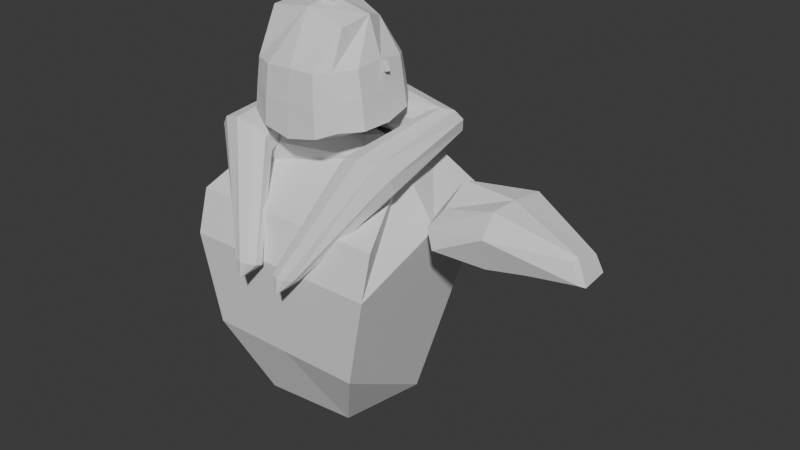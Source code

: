 # Source: king_generic.blend  (saved by Blender 4.5.90; exported with 4.5.12 LTS)
import bpy
from mathutils import Matrix  # noqa: F401  (used for matrix-valued properties, if any)

bpy.ops.wm.read_factory_settings(use_empty=True)
scene = bpy.context.scene
scene.name = 'Scene'

# ---- world
world_world = bpy.data.worlds.new('World'); scene.world = world_world
world_world.use_nodes = True; world_world.node_tree.nodes.clear()
_N = world_world.node_tree.nodes; _L = world_world.node_tree.links
n0 = _N.new('ShaderNodeOutputWorld'); n0.name = 'World Output'; n0.location = (200, 100)
n1 = _N.new('ShaderNodeBackground'); n1.name = 'Background'; n1.location = (-200, 100)
n1.inputs[0].default_value = (0.05088, 0.05088, 0.05088, 1.0)
_L.new(n1.outputs[0], n0.inputs[0])
n0.is_active_output = True
world_world.color = (0.05088, 0.05088, 0.05088)
world_world.sun_shadow_jitter_overblur = 0.0

# ---- meshes
me_cube_001 = bpy.data.meshes.new('Cube.001')
me_cube_001.from_pydata([(-0.9359, -0.9472, 1.0), (-1.772, -1.623, 4.033), (-1.248, 0.5666, 1.095), (-1.769, 1.312, 4.848), (0.6959, -0.8123, 0.9983), (1.775, -1.623, 4.033), (1.064, 0.5666, 1.107), (1.871, 1.34, 4.782), (-1.801, -1.385, 4.764), (-1.033, 0.9462, 5.625), (1.056, 0.9291, 5.601), (1.746, -1.385, 4.764), (0.646, 1.294, 1.537), (-1.048, 1.294, 1.604), (-1.531, -1.497, 2.375), (1.378, -1.497, 2.375), (-0.07671, -1.497, 2.375), (1.884, -0.05815, 4.684), (1.296, -0.07718, 5.613), (-0.02765, -1.385, 4.764), (0.05643, 1.112, 5.601), (0.06478, 1.523, 4.803), (-1.315, -0.07323, 5.613), (-1.863, -0.05815, 4.728), (0.001474, -1.623, 4.033), (-0.184, 1.294, 1.407), (-0.2754, -1.959, 4.119), (-0.4069, -1.996, 4.131), (-1.323, 0.8049, 6.27), (-1.284, -1.073, 6.031), (-1.157, 0.6544, 6.209), (-0.9882, -1.035, 5.958), (-1.039, 0.5765, 6.049), (-0.8056, -0.9367, 5.768), (-1.015, 0.6009, 5.851), (-0.8056, -0.8146, 5.532), (-1.093, 0.7184, 5.69), (-0.9882, -0.7158, 5.341), (-1.244, 0.8841, 5.629), (-1.284, -0.678, 5.268), (-1.41, 1.035, 5.69), (-1.579, -0.7158, 5.341), (-1.528, 1.113, 5.851), (-1.762, -0.8146, 5.532), (-1.553, 1.088, 6.049), (-1.762, -0.9367, 5.768), (-1.474, 0.9705, 6.209), (-1.579, -1.035, 5.958), (-0.1942, -1.859, 4.085), (-0.1942, -1.737, 4.044), (-0.2754, -1.637, 4.011), (-0.4069, -1.6, 3.999), (-0.5384, -1.637, 4.011), (-0.6197, -1.737, 4.044), (-0.6197, -1.859, 4.085), (-0.5384, -1.959, 4.119), (0.004747, 1.002, 6.407), (-0.0014, 0.7255, 6.321), (-0.006672, 0.559, 6.113), (-0.009053, 0.5663, 5.863), (-0.007636, 0.7445, 5.665), (-0.00296, 1.026, 5.596), (0.003188, 1.302, 5.681), (0.008459, 1.469, 5.889), (0.01084, 1.462, 6.139), (0.009423, 1.283, 6.337), (-0.4069, -2.015, 3.846), (0.2571, -1.959, 4.119), (0.3886, -1.996, 4.131), (1.305, 0.8049, 6.27), (1.265, -1.073, 6.031), (1.139, 0.6544, 6.209), (0.9699, -1.035, 5.958), (1.021, 0.5765, 6.049), (0.7872, -0.9367, 5.768), (0.9967, 0.6009, 5.851), (0.7872, -0.8146, 5.532), (1.075, 0.7184, 5.69), (0.9699, -0.7158, 5.341), (1.226, 0.8841, 5.629), (1.265, -0.678, 5.268), (1.392, 1.035, 5.69), (1.561, -0.7158, 5.341), (1.51, 1.113, 5.851), (1.744, -0.8146, 5.532), (1.534, 1.088, 6.049), (1.744, -0.9367, 5.768), (1.456, 0.9705, 6.209), (1.561, -1.035, 5.958), (0.1758, -1.859, 4.085), (0.1758, -1.737, 4.044), (0.2571, -1.637, 4.011), (0.3886, -1.6, 3.999), (0.5201, -1.637, 4.011), (0.6013, -1.737, 4.044), (0.6013, -1.859, 4.085), (0.5201, -1.959, 4.119), (-0.02307, 1.002, 6.407), (-0.01692, 0.7255, 6.321), (-0.01165, 0.559, 6.113), (-0.009268, 0.5663, 5.863), (-0.01069, 0.7445, 5.665), (-0.01536, 1.026, 5.596), (-0.02151, 1.302, 5.681), (-0.02678, 1.469, 5.889), (-0.02916, 1.462, 6.139), (-0.02775, 1.283, 6.337), (0.3886, -2.015, 3.846)], [], [(2, 23, 3, 13), (25, 21, 7, 12), (6, 12, 7, 17), (15, 16, 14, 0, 4), (2, 6, 4, 0), (21, 3, 9, 20), (10, 20, 9, 22, 8, 19, 11, 18), (17, 7, 10, 18), (23, 1, 8, 22), (5, 17, 18, 11), (2, 13, 25, 12, 6), (4, 6, 17, 5, 15), (15, 5, 24, 16), (16, 24, 1, 14), (24, 5, 11, 19), (7, 21, 20, 10), (3, 23, 22, 9), (1, 24, 19, 8), (13, 3, 21, 25), (0, 14, 1, 23, 2), (39, 37, 50, 51), (28, 29, 31, 30), (43, 41, 52, 53), (30, 31, 33, 32), (47, 45, 54, 55), (32, 33, 35, 34), (31, 29, 27, 26), (34, 35, 37, 36), (29, 47, 55, 27), (36, 37, 39, 38), (33, 31, 26, 48), (38, 39, 41, 40), (37, 35, 49, 50), (40, 41, 43, 42), (41, 39, 51, 52), (42, 43, 45, 44), (45, 43, 53, 54), (55, 54, 66), (44, 45, 47, 46), (35, 33, 48, 49), (46, 47, 29, 28), (40, 42, 63, 62), (56, 57, 58, 59, 60, 61, 62, 63, 64, 65), (36, 38, 61, 60), (46, 28, 56, 65), (32, 34, 59, 58), (42, 44, 64, 63), (38, 40, 62, 61), (34, 36, 60, 59), (28, 30, 57, 56), (30, 32, 58, 57), (44, 46, 65, 64), (26, 27, 66), (49, 48, 66), (51, 50, 66), (53, 52, 66), (48, 26, 66), (50, 49, 66), (52, 51, 66), (27, 55, 66), (54, 53, 66), (80, 78, 91, 92), (69, 70, 72, 71), (84, 82, 93, 94), (71, 72, 74, 73), (88, 86, 95, 96), (73, 74, 76, 75), (72, 70, 68, 67), (75, 76, 78, 77), (70, 88, 96, 68), (77, 78, 80, 79), (74, 72, 67, 89), (79, 80, 82, 81), (78, 76, 90, 91), (81, 82, 84, 83), (82, 80, 92, 93), (83, 84, 86, 85), (86, 84, 94, 95), (96, 95, 107), (85, 86, 88, 87), (76, 74, 89, 90), (87, 88, 70, 69), (81, 83, 104, 103), (97, 98, 99, 100, 101, 102, 103, 104, 105, 106), (77, 79, 102, 101), (87, 69, 97, 106), (73, 75, 100, 99), (83, 85, 105, 104), (79, 81, 103, 102), (75, 77, 101, 100), (69, 71, 98, 97), (71, 73, 99, 98), (85, 87, 106, 105), (67, 68, 107), (90, 89, 107), (92, 91, 107), (94, 93, 107), (89, 67, 107), (91, 90, 107), (93, 92, 107), (68, 96, 107), (95, 94, 107)])
_uv = me_cube_001.uv_layers.new(name='UVMap')
_uv.uv.foreach_set('vector', [0.375, 0.25, 0.625, 0.125, 0.625, 0.25, 0.5, 0.25, 0.5, 0.375, 0.625, 0.375, 0.625, 0.5, 0.5, 0.5, 0.375, 0.5, 0.5, 0.5, 0.625, 0.5, 0.625, 0.625, 0.5, 0.75, 0.5, 0.875, 0.5, 1.0, 0.375, 1.0, 0.375, 0.75, 0.125, 0.5, 0.375, 0.5, 0.375, 0.75, 0.125, 0.75, 0.625, 0.375, 0.625, 0.25, 0.625, 0.25, 0.625, 0.375, 0.625, 0.5, 0.75, 0.5, 0.875, 0.5, 0.875, 0.625, 0.875, 0.75, 0.75, 0.75, 0.625, 0.75, 0.625, 0.625, 0.625, 0.625, 0.625, 0.5, 0.625, 0.5, 0.625, 0.625, 0.625, 0.125, 0.625, 0.0, 0.625, 0.0, 0.625, 0.125, 0.625, 0.75, 0.625, 0.625, 0.625, 0.625, 0.625, 0.75, 0.375, 0.25, 0.5, 0.25, 0.5, 0.375, 0.5, 0.5, 0.375, 0.5, 0.375, 0.75, 0.375, 0.5, 0.625, 0.625, 0.625, 0.75, 0.5, 0.75, 0.5, 0.75, 0.625, 0.75, 0.625, 0.875, 0.5, 0.875, 0.5, 0.875, 0.625, 0.875, 0.625, 1.0, 0.5, 1.0, 0.625, 0.875, 0.625, 0.75, 0.625, 0.75, 0.625, 0.875, 0.625, 0.5, 0.625, 0.375, 0.625, 0.375, 0.625, 0.5, 0.625, 0.25, 0.625, 0.125, 0.625, 0.125, 0.625, 0.25, 0.625, 1.0, 0.625, 0.875, 0.625, 0.875, 0.625, 1.0, 0.5, 0.25, 0.625, 0.25, 0.625, 0.375, 0.5, 0.375, 0.375, 0.0, 0.5, 0.0, 0.625, 0.0, 0.625, 0.125, 0.375, 0.25, 0.5, 1.0, 0.6, 1.0, 0.6, 1.0, 0.5, 1.0, 1.0, 0.5, 1.0, 1.0, 0.9, 1.0, 0.9, 0.5, 0.3, 1.0, 0.4, 1.0, 0.4, 1.0, 0.3, 1.0, 0.9, 0.5, 0.9, 1.0, 0.8, 1.0, 0.8, 0.5, 0.1, 1.0, 0.2, 1.0, 0.2, 1.0, 0.1, 1.0, 0.8, 0.5, 0.8, 1.0, 0.7, 1.0, 0.7, 0.5, 0.9, 1.0, 1.0, 1.0, 1.0, 1.0, 0.9, 1.0, 0.7, 0.5, 0.7, 1.0, 0.6, 1.0, 0.6, 0.5, -7.451e-08, 1.0, 0.1, 1.0, 0.1, 1.0, -7.451e-08, 1.0, 0.6, 0.5, 0.6, 1.0, 0.5, 1.0, 0.5, 0.5, 0.8, 1.0, 0.9, 1.0, 0.9, 1.0, 0.8, 1.0, 0.5, 0.5, 0.5, 1.0, 0.4, 1.0, 0.4, 0.5, 0.6, 1.0, 0.7, 1.0, 0.7, 1.0, 0.6, 1.0, 0.4, 0.5, 0.4, 1.0, 0.3, 1.0, 0.3, 0.5, 0.4, 1.0, 0.5, 1.0, 0.5, 1.0, 0.4, 1.0, 0.3, 0.5, 0.3, 1.0, 0.2, 1.0, 0.2, 0.5, 0.2, 1.0, 0.3, 1.0, 0.3, 1.0, 0.2, 1.0, 0.1, 1.0, 0.2, 1.0, 0.1, 1.0, 0.2, 0.5, 0.2, 1.0, 0.1, 1.0, 0.1, 0.5, 0.7, 1.0, 0.8, 1.0, 0.8, 1.0, 0.7, 1.0, 0.1, 0.5, 0.1, 1.0, -7.451e-08, 1.0, -7.451e-08, 0.5, 0.4, 0.5, 0.3, 0.5, 0.3, 0.5, 0.4, 0.5, 0.75, 0.49, 0.8911, 0.4442, 0.9783, 0.3242, 0.9783, 0.1758, 0.8911, 0.05584, 0.75, 0.01, 0.6089, 0.05584, 0.5217, 0.1758, 0.5217, 0.3242, 0.6089, 0.4442, 0.6, 0.5, 0.5, 0.5, 0.5, 0.5, 0.6, 0.5, 0.1, 0.5, -7.451e-08, 0.5, -7.451e-08, 0.5, 0.1, 0.5, 0.8, 0.5, 0.7, 0.5, 0.7, 0.5, 0.8, 0.5, 0.3, 0.5, 0.2, 0.5, 0.2, 0.5, 0.3, 0.5, 0.5, 0.5, 0.4, 0.5, 0.4, 0.5, 0.5, 0.5, 0.7, 0.5, 0.6, 0.5, 0.6, 0.5, 0.7, 0.5, 1.0, 0.5, 0.9, 0.5, 0.9, 0.5, 1.0, 0.5, 0.9, 0.5, 0.8, 0.5, 0.8, 0.5, 0.9, 0.5, 0.2, 0.5, 0.1, 0.5, 0.1, 0.5, 0.2, 0.5, 0.9, 1.0, 1.0, 1.0, 0.9, 1.0, 0.7, 1.0, 0.8, 1.0, 0.7, 1.0, 0.5, 1.0, 0.6, 1.0, 0.5, 1.0, 0.3, 1.0, 0.4, 1.0, 0.3, 1.0, 0.8, 1.0, 0.9, 1.0, 0.8, 1.0, 0.6, 1.0, 0.7, 1.0, 0.6, 1.0, 0.4, 1.0, 0.5, 1.0, 0.4, 1.0, -7.451e-08, 1.0, 0.1, 1.0, -7.451e-08, 1.0, 0.2, 1.0, 0.3, 1.0, 0.2, 1.0, 0.5, 1.0, 0.6, 1.0, 0.6, 1.0, 0.5, 1.0, 1.0, 0.5, 1.0, 1.0, 0.9, 1.0, 0.9, 0.5, 0.3, 1.0, 0.4, 1.0, 0.4, 1.0, 0.3, 1.0, 0.9, 0.5, 0.9, 1.0, 0.8, 1.0, 0.8, 0.5, 0.1, 1.0, 0.2, 1.0, 0.2, 1.0, 0.1, 1.0, 0.8, 0.5, 0.8, 1.0, 0.7, 1.0, 0.7, 0.5, 0.9, 1.0, 1.0, 1.0, 1.0, 1.0, 0.9, 1.0, 0.7, 0.5, 0.7, 1.0, 0.6, 1.0, 0.6, 0.5, -7.451e-08, 1.0, 0.1, 1.0, 0.1, 1.0, -7.451e-08, 1.0, 0.6, 0.5, 0.6, 1.0, 0.5, 1.0, 0.5, 0.5, 0.8, 1.0, 0.9, 1.0, 0.9, 1.0, 0.8, 1.0, 0.5, 0.5, 0.5, 1.0, 0.4, 1.0, 0.4, 0.5, 0.6, 1.0, 0.7, 1.0, 0.7, 1.0, 0.6, 1.0, 0.4, 0.5, 0.4, 1.0, 0.3, 1.0, 0.3, 0.5, 0.4, 1.0, 0.5, 1.0, 0.5, 1.0, 0.4, 1.0, 0.3, 0.5, 0.3, 1.0, 0.2, 1.0, 0.2, 0.5, 0.2, 1.0, 0.3, 1.0, 0.3, 1.0, 0.2, 1.0, 0.1, 1.0, 0.2, 1.0, 0.1, 1.0, 0.2, 0.5, 0.2, 1.0, 0.1, 1.0, 0.1, 0.5, 0.7, 1.0, 0.8, 1.0, 0.8, 1.0, 0.7, 1.0, 0.1, 0.5, 0.1, 1.0, -7.451e-08, 1.0, -7.451e-08, 0.5, 0.4, 0.5, 0.3, 0.5, 0.3, 0.5, 0.4, 0.5, 0.75, 0.49, 0.8911, 0.4442, 0.9783, 0.3242, 0.9783, 0.1758, 0.8911, 0.05584, 0.75, 0.01, 0.6089, 0.05584, 0.5217, 0.1758, 0.5217, 0.3242, 0.6089, 0.4442, 0.6, 0.5, 0.5, 0.5, 0.5, 0.5, 0.6, 0.5, 0.1, 0.5, -7.451e-08, 0.5, -7.451e-08, 0.5, 0.1, 0.5, 0.8, 0.5, 0.7, 0.5, 0.7, 0.5, 0.8, 0.5, 0.3, 0.5, 0.2, 0.5, 0.2, 0.5, 0.3, 0.5, 0.5, 0.5, 0.4, 0.5, 0.4, 0.5, 0.5, 0.5, 0.7, 0.5, 0.6, 0.5, 0.6, 0.5, 0.7, 0.5, 1.0, 0.5, 0.9, 0.5, 0.9, 0.5, 1.0, 0.5, 0.9, 0.5, 0.8, 0.5, 0.8, 0.5, 0.9, 0.5, 0.2, 0.5, 0.1, 0.5, 0.1, 0.5, 0.2, 0.5, 0.9, 1.0, 1.0, 1.0, 0.9, 1.0, 0.7, 1.0, 0.8, 1.0, 0.7, 1.0, 0.5, 1.0, 0.6, 1.0, 0.5, 1.0, 0.3, 1.0, 0.4, 1.0, 0.3, 1.0, 0.8, 1.0, 0.9, 1.0, 0.8, 1.0, 0.6, 1.0, 0.7, 1.0, 0.6, 1.0, 0.4, 1.0, 0.5, 1.0, 0.4, 1.0, -7.451e-08, 1.0, 0.1, 1.0, -7.451e-08, 1.0, 0.2, 1.0, 0.3, 1.0, 0.2, 1.0])
me_cube_001.use_paint_bone_selection = False
me_cube_001.use_paint_mask_vertex = True
me_cube_001.update()
me_cube_011 = bpy.data.meshes.new('Cube.011')
me_cube_011.from_pydata([(2.136, -0.3888, -0.223), (0.4763, -0.6994, -0.3017), (2.123, 0.2204, -0.3543), (0.4029, 0.6644, -0.38), (2.839, -0.2627, 0.2097), (0.5315, -0.5591, 0.3499), (2.919, 0.2529, 0.1723), (0.5141, 0.403, 0.3453), (2.114, -0.1156, -0.3416), (1.404, -0.4768, -0.3579), (0.07719, 0.01638, -0.2838), (1.42, 0.6324, -0.3771), (3.035, 0.3642, -0.1235), (0.2198, 0.6725, -0.05817), (1.483, 0.5874, 0.5745), (2.879, -0.1706, 0.2532), (0.4176, 0.02605, 0.5977), (1.467, -0.5365, 0.6056), (3.017, -0.2674, -0.1068), (0.239, -0.5851, -0.04331), (-0.02311, 0.02377, -0.0167), (3.103, -0.1822, -0.142), (1.455, -0.7178, 0.2156), (1.497, -0.05367, 0.6451), (1.485, 0.7825, 0.1869), (1.409, -0.1087, -0.381)], [], [(25, 10, 3, 11), (24, 13, 7, 14), (23, 16, 5, 17), (22, 19, 1, 9), (21, 15, 4, 18), (20, 10, 1, 19), (16, 20, 19, 5), (7, 13, 20, 16), (13, 3, 10, 20), (8, 21, 18, 0), (2, 12, 21, 8), (12, 6, 15, 21), (18, 22, 9, 0), (4, 17, 22, 18), (17, 5, 19, 22), (15, 23, 17, 4), (6, 14, 23, 15), (14, 7, 16, 23), (12, 24, 14, 6), (2, 11, 24, 12), (11, 3, 13, 24), (8, 25, 11, 2), (0, 9, 25, 8), (9, 1, 10, 25)])
_uv = me_cube_011.uv_layers.new(name='UVMap')
_uv.uv.foreach_set('vector', [0.5, 0.125, 0.625, 0.125, 0.625, 0.25, 0.5, 0.25, 0.5, 0.375, 0.625, 0.375, 0.625, 0.5, 0.5, 0.5, 0.5, 0.625, 0.625, 0.625, 0.625, 0.75, 0.5, 0.75, 0.5, 0.875, 0.625, 0.875, 0.625, 1.0, 0.5, 1.0, 0.25, 0.625, 0.375, 0.625, 0.375, 0.75, 0.25, 0.75, 0.75, 0.625, 0.875, 0.625, 0.875, 0.75, 0.75, 0.75, 0.625, 0.625, 0.75, 0.625, 0.75, 0.75, 0.625, 0.75, 0.625, 0.5, 0.75, 0.5, 0.75, 0.625, 0.625, 0.625, 0.75, 0.5, 0.875, 0.5, 0.875, 0.625, 0.75, 0.625, 0.125, 0.625, 0.25, 0.625, 0.25, 0.75, 0.125, 0.75, 0.125, 0.5, 0.25, 0.5, 0.25, 0.625, 0.125, 0.625, 0.25, 0.5, 0.375, 0.5, 0.375, 0.625, 0.25, 0.625, 0.375, 0.875, 0.5, 0.875, 0.5, 1.0, 0.375, 1.0, 0.375, 0.75, 0.5, 0.75, 0.5, 0.875, 0.375, 0.875, 0.5, 0.75, 0.625, 0.75, 0.625, 0.875, 0.5, 0.875, 0.375, 0.625, 0.5, 0.625, 0.5, 0.75, 0.375, 0.75, 0.375, 0.5, 0.5, 0.5, 0.5, 0.625, 0.375, 0.625, 0.5, 0.5, 0.625, 0.5, 0.625, 0.625, 0.5, 0.625, 0.375, 0.375, 0.5, 0.375, 0.5, 0.5, 0.375, 0.5, 0.375, 0.25, 0.5, 0.25, 0.5, 0.375, 0.375, 0.375, 0.5, 0.25, 0.625, 0.25, 0.625, 0.375, 0.5, 0.375, 0.375, 0.125, 0.5, 0.125, 0.5, 0.25, 0.375, 0.25, 0.375, 0.0, 0.5, 0.0, 0.5, 0.125, 0.375, 0.125, 0.5, 0.0, 0.625, 0.0, 0.625, 0.125, 0.5, 0.125])
me_cube_011.use_paint_bone_selection = False
me_cube_011.use_paint_mask_vertex = True
me_cube_011.update()
me_cube_003 = bpy.data.meshes.new('Cube.003')
me_cube_003.from_pydata([(0.1303, -0.1152, -0.1362), (0.05536, -0.1327, 0.1841), (-0.09968, -0.009798, -0.1898), (-0.1746, -0.02724, 0.1304), (0.1746, 0.02724, -0.1304), (0.09968, 0.009798, 0.1898), (-0.05536, 0.1327, -0.1841), (-0.1303, 0.1152, 0.1362)], [], [(0, 1, 3, 2), (2, 3, 7, 6), (6, 7, 5, 4), (4, 5, 1, 0), (2, 6, 4, 0), (7, 3, 1, 5)])
_uv = me_cube_003.uv_layers.new(name='UVMap')
_uv.uv.foreach_set('vector', [0.375, 0.0, 0.625, 0.0, 0.625, 0.25, 0.375, 0.25, 0.375, 0.25, 0.625, 0.25, 0.625, 0.5, 0.375, 0.5, 0.375, 0.5, 0.625, 0.5, 0.625, 0.75, 0.375, 0.75, 0.375, 0.75, 0.625, 0.75, 0.625, 1.0, 0.375, 1.0, 0.125, 0.5, 0.375, 0.5, 0.375, 0.75, 0.125, 0.75, 0.625, 0.5, 0.875, 0.5, 0.875, 0.75, 0.625, 0.75])
me_cube_003.use_paint_bone_selection = False
me_cube_003.use_paint_mask_vertex = True
me_cube_003.update()
me_cube_002 = bpy.data.meshes.new('Cube.002')
me_cube_002.from_pydata([(-1.059, -3.271, -1.038), (-0.848, -2.97, 0.6008), (-0.9399, -1.693, -0.8155), (-0.729, -2.037, 0.5513), (0.6101, -3.235, -1.04), (0.4623, -2.914, 0.4651), (0.6821, -1.675, -0.8112), (0.3728, -1.978, 0.4332), (-1.2, -2.362, -1.079), (-0.9905, -3.211, -0.192), (-0.848, -2.389, 0.6405), (-0.8609, -1.716, -0.2146), (-0.177, -1.399, -1.03), (-0.1685, -1.779, 0.5463), (0.5519, -1.669, -0.1883), (0.8723, -2.366, -1.049), (0.518, -2.378, 0.5635), (0.4913, -3.182, -0.1404), (-0.1783, -3.482, -1.244), (-0.1682, -2.969, 0.685), (-0.1631, -2.392, 0.7307), (-0.1751, -2.33, -1.487), (-0.1488, -3.403, -0.1496), (0.7532, -2.404, -0.05121), (-0.1739, -1.442, -0.1976), (-1.087, -2.389, -0.1016), (-1.177, -2.901, -1.065), (-0.904, -1.703, -0.5027), (-0.6887, -1.427, -0.9249), (0.6199, -1.67, -0.4928), (0.8645, -1.927, -0.9288), (0.5578, -3.22, -0.5759), (0.3508, -3.444, -1.137), (-1.17, -1.9, -0.9431), (-1.027, -3.244, -0.6028), (0.359, -1.446, -0.9179), (0.8597, -2.895, -1.043), (-0.6676, -3.465, -1.148), (-0.1773, -2.912, -1.429), (-0.1761, -1.856, -1.304), (-0.7152, -2.337, -1.354), (0.3791, -2.345, -1.288), (-0.626, -3.383, -0.1845), (0.2943, -3.383, -0.1509), (-0.175, -3.455, -0.6756), (0.7319, -2.879, -0.1141), (0.7387, -1.933, -0.1291), (0.8168, -2.385, -0.5368), (0.2861, -1.458, -0.1956), (-0.6386, -1.451, -0.2092), (-0.175, -1.401, -0.5808), (-1.09, -1.929, -0.1605), (-1.084, -2.884, -0.1474), (-1.157, -2.38, -0.5559), (-1.139, -2.893, -0.5794), (-1.14, -1.915, -0.5297), (-0.6652, -1.429, -0.5418), (0.3226, -1.442, -0.5366), (0.8056, -1.931, -0.5202), (0.8113, -2.899, -0.5549), (0.3217, -3.425, -0.6273), (-0.6442, -3.438, -0.6395), (0.3707, -1.888, -1.127), (-0.7046, -1.864, -1.17), (-0.6986, -2.908, -1.303), (0.3678, -2.9, -1.248)], [], [(25, 10, 3, 11, 51), (24, 13, 7, 14, 48), (23, 16, 5, 17, 45), (22, 19, 1, 9, 42), (65, 36, 4, 32), (20, 10, 1, 19), (16, 20, 19, 5), (7, 13, 20, 16), (13, 3, 10, 20), (64, 38, 18, 37), (63, 39, 21, 40), (62, 30, 15, 41), (61, 42, 9, 34), (60, 43, 22, 44), (17, 5, 19, 22, 43), (59, 45, 17, 31), (58, 46, 23, 47), (14, 7, 16, 23, 46), (57, 48, 14, 29), (56, 49, 24, 50), (11, 3, 13, 24, 49), (55, 51, 11, 27), (54, 52, 25, 53), (9, 1, 10, 25, 52), (26, 54, 53, 8), (0, 34, 54, 26), (34, 9, 52, 54), (33, 55, 27, 2), (8, 53, 55, 33), (53, 25, 51, 55), (28, 56, 50, 12), (2, 27, 56, 28), (27, 11, 49, 56), (35, 57, 29, 6), (12, 50, 57, 35), (50, 24, 48, 57), (30, 58, 47, 15), (6, 29, 58, 30), (29, 14, 46, 58), (36, 59, 31, 4), (15, 47, 59, 36), (47, 23, 45, 59), (32, 60, 44, 18), (4, 31, 60, 32), (31, 17, 43, 60), (37, 61, 34, 0), (18, 44, 61, 37), (44, 22, 42, 61), (39, 62, 41, 21), (12, 35, 62, 39), (35, 6, 30, 62), (33, 63, 40, 8), (2, 28, 63, 33), (28, 12, 39, 63), (26, 64, 37, 0), (8, 40, 64, 26), (40, 21, 38, 64), (38, 65, 32, 18), (21, 41, 65, 38), (41, 15, 36, 65)])
_uv = me_cube_002.uv_layers.new(name='UVMap')
_uv.uv.foreach_set('vector', [0.5, 0.125, 0.625, 0.125, 0.625, 0.25, 0.5, 0.25, 0.5, 0.1875, 0.5, 0.375, 0.625, 0.375, 0.625, 0.5, 0.5, 0.5, 0.5, 0.4375, 0.5, 0.625, 0.625, 0.625, 0.625, 0.75, 0.5, 0.75, 0.5, 0.6875, 0.5, 0.875, 0.625, 0.875, 0.625, 1.0, 0.5, 1.0, 0.5, 0.9375, 0.3125, 0.6875, 0.375, 0.6875, 0.375, 0.75, 0.3125, 0.75, 0.75, 0.625, 0.875, 0.625, 0.875, 0.75, 0.75, 0.75, 0.625, 0.625, 0.75, 0.625, 0.75, 0.75, 0.625, 0.75, 0.625, 0.5, 0.75, 0.5, 0.75, 0.625, 0.625, 0.625, 0.75, 0.5, 0.875, 0.5, 0.875, 0.625, 0.75, 0.625, 0.1875, 0.6875, 0.25, 0.6875, 0.25, 0.75, 0.1875, 0.75, 0.1875, 0.5625, 0.25, 0.5625, 0.25, 0.625, 0.1875, 0.625, 0.3125, 0.5625, 0.375, 0.5625, 0.375, 0.625, 0.3125, 0.625, 0.4375, 0.9375, 0.5, 0.9375, 0.5, 1.0, 0.4375, 1.0, 0.4375, 0.8125, 0.5, 0.8125, 0.5, 0.875, 0.4375, 0.875, 0.5, 0.75, 0.625, 0.75, 0.625, 0.875, 0.5, 0.875, 0.5, 0.8125, 0.4375, 0.6875, 0.5, 0.6875, 0.5, 0.75, 0.4375, 0.75, 0.4375, 0.5625, 0.5, 0.5625, 0.5, 0.625, 0.4375, 0.625, 0.5, 0.5, 0.625, 0.5, 0.625, 0.625, 0.5, 0.625, 0.5, 0.5625, 0.4375, 0.4375, 0.5, 0.4375, 0.5, 0.5, 0.4375, 0.5, 0.4375, 0.3125, 0.5, 0.3125, 0.5, 0.375, 0.4375, 0.375, 0.5, 0.25, 0.625, 0.25, 0.625, 0.375, 0.5, 0.375, 0.5, 0.3125, 0.4375, 0.1875, 0.5, 0.1875, 0.5, 0.25, 0.4375, 0.25, 0.4375, 0.0625, 0.5, 0.0625, 0.5, 0.125, 0.4375, 0.125, 0.5, 0.0, 0.625, 0.0, 0.625, 0.125, 0.5, 0.125, 0.5, 0.0625, 0.375, 0.0625, 0.4375, 0.0625, 0.4375, 0.125, 0.375, 0.125, 0.375, 0.0, 0.4375, 0.0, 0.4375, 0.0625, 0.375, 0.0625, 0.4375, 0.0, 0.5, 0.0, 0.5, 0.0625, 0.4375, 0.0625, 0.375, 0.1875, 0.4375, 0.1875, 0.4375, 0.25, 0.375, 0.25, 0.375, 0.125, 0.4375, 0.125, 0.4375, 0.1875, 0.375, 0.1875, 0.4375, 0.125, 0.5, 0.125, 0.5, 0.1875, 0.4375, 0.1875, 0.375, 0.3125, 0.4375, 0.3125, 0.4375, 0.375, 0.375, 0.375, 0.375, 0.25, 0.4375, 0.25, 0.4375, 0.3125, 0.375, 0.3125, 0.4375, 0.25, 0.5, 0.25, 0.5, 0.3125, 0.4375, 0.3125, 0.375, 0.4375, 0.4375, 0.4375, 0.4375, 0.5, 0.375, 0.5, 0.375, 0.375, 0.4375, 0.375, 0.4375, 0.4375, 0.375, 0.4375, 0.4375, 0.375, 0.5, 0.375, 0.5, 0.4375, 0.4375, 0.4375, 0.375, 0.5625, 0.4375, 0.5625, 0.4375, 0.625, 0.375, 0.625, 0.375, 0.5, 0.4375, 0.5, 0.4375, 0.5625, 0.375, 0.5625, 0.4375, 0.5, 0.5, 0.5, 0.5, 0.5625, 0.4375, 0.5625, 0.375, 0.6875, 0.4375, 0.6875, 0.4375, 0.75, 0.375, 0.75, 0.375, 0.625, 0.4375, 0.625, 0.4375, 0.6875, 0.375, 0.6875, 0.4375, 0.625, 0.5, 0.625, 0.5, 0.6875, 0.4375, 0.6875, 0.375, 0.8125, 0.4375, 0.8125, 0.4375, 0.875, 0.375, 0.875, 0.375, 0.75, 0.4375, 0.75, 0.4375, 0.8125, 0.375, 0.8125, 0.4375, 0.75, 0.5, 0.75, 0.5, 0.8125, 0.4375, 0.8125, 0.375, 0.9375, 0.4375, 0.9375, 0.4375, 1.0, 0.375, 1.0, 0.375, 0.875, 0.4375, 0.875, 0.4375, 0.9375, 0.375, 0.9375, 0.4375, 0.875, 0.5, 0.875, 0.5, 0.9375, 0.4375, 0.9375, 0.25, 0.5625, 0.3125, 0.5625, 0.3125, 0.625, 0.25, 0.625, 0.25, 0.5, 0.3125, 0.5, 0.3125, 0.5625, 0.25, 0.5625, 0.3125, 0.5, 0.375, 0.5, 0.375, 0.5625, 0.3125, 0.5625, 0.125, 0.5625, 0.1875, 0.5625, 0.1875, 0.625, 0.125, 0.625, 0.125, 0.5, 0.1875, 0.5, 0.1875, 0.5625, 0.125, 0.5625, 0.1875, 0.5, 0.25, 0.5, 0.25, 0.5625, 0.1875, 0.5625, 0.125, 0.6875, 0.1875, 0.6875, 0.1875, 0.75, 0.125, 0.75, 0.125, 0.625, 0.1875, 0.625, 0.1875, 0.6875, 0.125, 0.6875, 0.1875, 0.625, 0.25, 0.625, 0.25, 0.6875, 0.1875, 0.6875, 0.25, 0.6875, 0.3125, 0.6875, 0.3125, 0.75, 0.25, 0.75, 0.25, 0.625, 0.3125, 0.625, 0.3125, 0.6875, 0.25, 0.6875, 0.3125, 0.625, 0.375, 0.625, 0.375, 0.6875, 0.3125, 0.6875])
me_cube_002.use_paint_bone_selection = False
me_cube_002.use_paint_mask_vertex = True
me_cube_002.update()
me_cylinder_001 = bpy.data.meshes.new('Cylinder.001')
me_cylinder_001.from_pydata([(-0.03332, 0.1151, -0.2075), (0.03008, 0.1348, 0.079), (0.03507, 0.08774, -0.2163), (0.09847, 0.1074, 0.0702), (0.07734, 0.01866, -0.2159), (0.1407, 0.03833, 0.07058), (0.07734, -0.06574, -0.2065), (0.1407, -0.04606, 0.07998), (0.03507, -0.1332, -0.1916), (0.09847, -0.1135, 0.09483), (-0.03332, -0.158, -0.177), (0.03008, -0.1383, 0.1094), (-0.1017, -0.1306, -0.1682), (-0.0383, -0.1109, 0.1182), (-0.144, -0.06152, -0.1686), (-0.08057, -0.04184, 0.1179), (-0.144, 0.02288, -0.178), (-0.08057, 0.04256, 0.1085), (-0.1017, 0.09035, -0.1929), (-0.0383, 0.11, 0.09361), (0.0858, 0.135, 0.1988), (0.1623, 0.00998, 0.1995), (0.0858, -0.1121, 0.2263), (-0.03791, -0.06254, 0.2423), (-0.03791, 0.09014, 0.2252)], [], [(0, 1, 3, 2), (2, 3, 5, 4), (4, 5, 7, 6), (6, 7, 9, 8), (8, 9, 11, 10), (10, 11, 13, 12), (12, 13, 15, 14), (14, 15, 17, 16), (3, 1, 19, 17, 15, 13, 11, 9, 7, 5), (16, 17, 19, 18), (18, 19, 1, 0), (0, 2, 4, 6, 8, 10, 12, 14, 16, 18), (13, 15, 23), (9, 11, 22), (1, 3, 20), (5, 7, 21), (19, 17, 24)])
_uv = me_cylinder_001.uv_layers.new(name='UVMap')
_uv.uv.foreach_set('vector', [1.0, 0.5, 1.0, 1.0, 0.9, 1.0, 0.9, 0.5, 0.9, 0.5, 0.9, 1.0, 0.8, 1.0, 0.8, 0.5, 0.8, 0.5, 0.8, 1.0, 0.7, 1.0, 0.7, 0.5, 0.7, 0.5, 0.7, 1.0, 0.6, 1.0, 0.6, 0.5, 0.6, 0.5, 0.6, 1.0, 0.5, 1.0, 0.5, 0.5, 0.5, 0.5, 0.5, 1.0, 0.4, 1.0, 0.4, 0.5, 0.4, 0.5, 0.4, 1.0, 0.3, 1.0, 0.3, 0.5, 0.3, 0.5, 0.3, 1.0, 0.2, 1.0, 0.2, 0.5, 0.3911, 0.4442, 0.25, 0.49, 0.1089, 0.4442, 0.02175, 0.3242, 0.02175, 0.1758, 0.1089, 0.05584, 0.25, 0.01, 0.3911, 0.05584, 0.4783, 0.1758, 0.4783, 0.3242, 0.2, 0.5, 0.2, 1.0, 0.1, 1.0, 0.1, 0.5, 0.1, 0.5, 0.1, 1.0, -7.451e-08, 1.0, -7.451e-08, 0.5, 0.75, 0.49, 0.8911, 0.4442, 0.9783, 0.3242, 0.9783, 0.1758, 0.8911, 0.05584, 0.75, 0.01, 0.6089, 0.05584, 0.5217, 0.1758, 0.5217, 0.3242, 0.6089, 0.4442, 0.4, 1.0, 0.3, 1.0, 0.4, 1.0, 0.6, 1.0, 0.5, 1.0, 0.6, 1.0, 1.0, 1.0, 0.9, 1.0, 1.0, 1.0, 0.8, 1.0, 0.7, 1.0, 0.8, 1.0, 0.1089, 0.4442, 0.02175, 0.3242, 0.1089, 0.4442])
me_cylinder_001.use_paint_bone_selection = False
me_cylinder_001.use_paint_mask_vertex = True
me_cylinder_001.update()
me_cube_004 = bpy.data.meshes.new('Cube.004')
me_cube_004.from_pydata([(-0.1303, -0.1152, -0.1362), (-0.05536, -0.1327, 0.1841), (0.09968, -0.009798, -0.1898), (0.1746, -0.02724, 0.1304), (-0.1746, 0.02724, -0.1304), (-0.09968, 0.009798, 0.1898), (0.05536, 0.1327, -0.1841), (0.1303, 0.1152, 0.1362)], [], [(0, 1, 3, 2), (2, 3, 7, 6), (6, 7, 5, 4), (4, 5, 1, 0), (2, 6, 4, 0), (7, 3, 1, 5)])
_uv = me_cube_004.uv_layers.new(name='UVMap')
_uv.uv.foreach_set('vector', [0.375, 0.0, 0.625, 0.0, 0.625, 0.25, 0.375, 0.25, 0.375, 0.25, 0.625, 0.25, 0.625, 0.5, 0.375, 0.5, 0.375, 0.5, 0.625, 0.5, 0.625, 0.75, 0.375, 0.75, 0.375, 0.75, 0.625, 0.75, 0.625, 1.0, 0.375, 1.0, 0.125, 0.5, 0.375, 0.5, 0.375, 0.75, 0.125, 0.75, 0.625, 0.5, 0.875, 0.5, 0.875, 0.75, 0.625, 0.75])
me_cube_004.update()
me_cube_006 = bpy.data.meshes.new('Cube.006')
me_cube_006.from_pydata([(-2.157, 0.334, -0.03087), (-0.5262, 0.6866, 0.2424), (-2.143, -0.2748, 0.1021), (-0.4278, -0.675, 0.3309), (-2.8, 0.1907, -0.5432), (-0.5007, 0.5459, -0.411), (-2.871, -0.3269, -0.5147), (-0.4594, -0.4154, -0.4029), (-2.142, 0.0612, 0.08993), (-1.448, 0.4404, 0.1892), (-0.1097, -0.01875, 0.2728), (-1.438, -0.6688, 0.2082), (-3.018, -0.4415, -0.2344), (-0.2079, -0.678, 0.03292), (-1.39, -0.6241, -0.7443), (-2.833, 0.09767, -0.591), (-0.3434, -0.0358, -0.6427), (-1.398, 0.4999, -0.7751), (-3.015, 0.1904, -0.2499), (-0.2573, 0.5788, 0.01394), (0.02158, -0.0232, 0.01934), (-3.101, 0.1029, -0.2248), (-1.437, 0.6809, -0.3867), (-1.412, 0.01647, -0.8171), (-1.433, -0.8197, -0.3594), (-1.447, 0.07224, 0.2121)], [], [(25, 10, 3, 11), (24, 13, 7, 14), (23, 16, 5, 17), (22, 19, 1, 9), (21, 15, 4, 18), (20, 10, 1, 19), (16, 20, 19, 5), (7, 13, 20, 16), (13, 3, 10, 20), (8, 21, 18, 0), (2, 12, 21, 8), (12, 6, 15, 21), (18, 22, 9, 0), (4, 17, 22, 18), (17, 5, 19, 22), (15, 23, 17, 4), (6, 14, 23, 15), (14, 7, 16, 23), (12, 24, 14, 6), (2, 11, 24, 12), (11, 3, 13, 24), (8, 25, 11, 2), (0, 9, 25, 8), (9, 1, 10, 25)])
_uv = me_cube_006.uv_layers.new(name='UVMap')
_uv.uv.foreach_set('vector', [0.5, 0.125, 0.625, 0.125, 0.625, 0.25, 0.5, 0.25, 0.5, 0.375, 0.625, 0.375, 0.625, 0.5, 0.5, 0.5, 0.5, 0.625, 0.625, 0.625, 0.625, 0.75, 0.5, 0.75, 0.5, 0.875, 0.625, 0.875, 0.625, 1.0, 0.5, 1.0, 0.25, 0.625, 0.375, 0.625, 0.375, 0.75, 0.25, 0.75, 0.75, 0.625, 0.875, 0.625, 0.875, 0.75, 0.75, 0.75, 0.625, 0.625, 0.75, 0.625, 0.75, 0.75, 0.625, 0.75, 0.625, 0.5, 0.75, 0.5, 0.75, 0.625, 0.625, 0.625, 0.75, 0.5, 0.875, 0.5, 0.875, 0.625, 0.75, 0.625, 0.125, 0.625, 0.25, 0.625, 0.25, 0.75, 0.125, 0.75, 0.125, 0.5, 0.25, 0.5, 0.25, 0.625, 0.125, 0.625, 0.25, 0.5, 0.375, 0.5, 0.375, 0.625, 0.25, 0.625, 0.375, 0.875, 0.5, 0.875, 0.5, 1.0, 0.375, 1.0, 0.375, 0.75, 0.5, 0.75, 0.5, 0.875, 0.375, 0.875, 0.5, 0.75, 0.625, 0.75, 0.625, 0.875, 0.5, 0.875, 0.375, 0.625, 0.5, 0.625, 0.5, 0.75, 0.375, 0.75, 0.375, 0.5, 0.5, 0.5, 0.5, 0.625, 0.375, 0.625, 0.5, 0.5, 0.625, 0.5, 0.625, 0.625, 0.5, 0.625, 0.375, 0.375, 0.5, 0.375, 0.5, 0.5, 0.375, 0.5, 0.375, 0.25, 0.5, 0.25, 0.5, 0.375, 0.375, 0.375, 0.5, 0.25, 0.625, 0.25, 0.625, 0.375, 0.5, 0.375, 0.375, 0.125, 0.5, 0.125, 0.5, 0.25, 0.375, 0.25, 0.375, 0.0, 0.5, 0.0, 0.5, 0.125, 0.375, 0.125, 0.5, 0.0, 0.625, 0.0, 0.625, 0.125, 0.5, 0.125])
me_cube_006.use_paint_bone_selection = False
me_cube_006.use_paint_mask_vertex = True
me_cube_006.update()
arm_king_rig = bpy.data.armatures.new('king_rig')  # bones are not reproduced

# ---- objects
ob_king_armature = bpy.data.objects.new('king_armature', arm_king_rig)
ob_body = bpy.data.objects.new('body', me_cube_001)
ob_left_arm = bpy.data.objects.new('left arm', me_cube_011)
ob_right_ear = bpy.data.objects.new('right ear', me_cube_003)
ob_head = bpy.data.objects.new('head', me_cube_002)
ob_crownlet = bpy.data.objects.new('crownlet', me_cylinder_001)
ob_left_ear = bpy.data.objects.new('left ear', me_cube_004)
ob_right_arm = bpy.data.objects.new('right arm', me_cube_006)

# ---- transforms, parenting, visibility, modifiers, constraints
ob_king_armature.location = (0.02075, -0.00703, 4.335)
ob_king_armature.display_type = 'WIRE'
ob_king_armature.show_name = True
ob_king_armature.show_in_front = True
ob_body.parent = ob_king_armature
ob_body.matrix_parent_inverse = Matrix(((1.0, -0.0, -0.0, -0.02075), (-0.0, 1.0, 0.0, 0.00703), (-0.0, -0.0, 1.0, -4.335), (-0.0, 0.0, -0.0, 1.0)))
ob_body.location = (0.02075, -0.00703, -5.222)
_vg = ob_body.vertex_groups.new(name='chest')
for _i, _w in zip([1, 3, 5, 7, 8, 9, 10, 11, 17, 18, 19, 20, 21, 22, 23, 24], [0.0, 0.0, 0.0, 0.0, 0.0, 0.0, 0.0, 0.0, 0.0, 0.0, 0.0, 0.0, 0.0, 0.0, 0.0, 0.0]): _vg.add([_i], _w, 'REPLACE')
_vg = ob_body.vertex_groups.new(name='head')
_vg = ob_body.vertex_groups.new(name='hip')
for _i, _w in zip([0, 2, 3, 4, 5, 6, 7, 9, 10, 11, 12, 13, 14, 15, 16, 17, 18, 20, 21, 24, 25, 26, 27, 48, 49, 50, 51, 52, 53, 54, 55, 66, 67, 68, 89, 90, 91, 92, 93, 94, 95, 96, 107], [1.0, 1.0, 0.0, 1.0, 0.0, 1.0, 0.0, 0.0, 0.0, 0.0, 1.0, 1.0, 1.0, 1.0, 1.0, 0.0, 0.0, 0.0, 0.0, 0.507, 1.0, 0.507, 0.507, 0.507, 0.507, 0.507, 0.507, 0.507, 0.507, 0.507, 0.507, 0.507, 0.507, 0.507, 0.507, 0.507, 0.507, 0.507, 0.507, 0.507, 0.507, 0.507, 0.507]): _vg.add([_i], _w, 'REPLACE')
_vg = ob_body.vertex_groups.new(name='root')
_vg = ob_body.vertex_groups.new(name='upperarm.L')
_vg = ob_body.vertex_groups.new(name='right arm')
_vg = ob_body.vertex_groups.new(name='spine')
for _i, _w in zip([1, 3, 5, 7, 8, 9, 10, 11, 17, 18, 19, 20, 21, 22, 23, 24, 28, 29, 30, 31, 32, 33, 34, 35, 36, 37, 38, 39, 40, 41, 42, 43, 44, 45, 46, 47, 56, 57, 58, 59, 60, 61, 62, 63, 64, 65, 69, 70, 71, 72, 73, 74, 75, 76, 77, 78, 79, 80, 81, 82, 83, 84, 85, 86, 87, 88, 97, 98, 99, 100, 101, 102, 103, 104, 105, 106], [1.0, 1.0, 1.0, 1.0, 1.0, 1.0, 1.0, 1.0, 1.0, 1.0, 1.0, 1.0, 1.0, 1.0, 1.0, 0.493, 1.0, 1.0, 1.0, 1.0, 1.0, 1.0, 1.0, 1.0, 1.0, 1.0, 1.0, 1.0, 1.0, 1.0, 1.0, 1.0, 1.0, 1.0, 1.0, 1.0, 1.0, 1.0, 1.0, 1.0, 1.0, 1.0, 1.0, 1.0, 1.0, 1.0, 1.0, 1.0, 1.0, 1.0, 1.0, 1.0, 1.0, 1.0, 1.0, 1.0, 1.0, 1.0, 1.0, 1.0, 1.0, 1.0, 1.0, 1.0, 1.0, 1.0, 1.0, 1.0, 1.0, 1.0, 1.0, 1.0, 1.0, 1.0, 1.0, 1.0]): _vg.add([_i], _w, 'REPLACE')
_vg = ob_body.vertex_groups.new(name='neck')
_vg = ob_body.vertex_groups.new(name='shoulder.L')
_vg = ob_body.vertex_groups.new(name='lowerarm.L')
_vg = ob_body.vertex_groups.new(name='hand.L')
_vg = ob_body.vertex_groups.new(name='shoulder.R')
_vg = ob_body.vertex_groups.new(name='upperarm.R')
_vg = ob_body.vertex_groups.new(name='lowerarm.R')
_vg = ob_body.vertex_groups.new(name='hand.R')
_vg = ob_body.vertex_groups.new(name='upperleg.L')
_vg = ob_body.vertex_groups.new(name='lowerleg.L')
_vg = ob_body.vertex_groups.new(name='foot.L')
_vg = ob_body.vertex_groups.new(name='upperleg.R')
_vg = ob_body.vertex_groups.new(name='lowerleg.R')
_vg = ob_body.vertex_groups.new(name='foot.R')
_m = ob_body.modifiers.new('Armature', 'ARMATURE')
_m.object = ob_king_armature
ob_left_arm.parent = ob_king_armature
ob_left_arm.matrix_parent_inverse = Matrix(((1.0, -0.0, -0.0, -0.02075), (-0.0, 1.0, 0.0, 0.00703), (-0.0, -0.0, 1.0, -4.335), (-0.0, 0.0, -0.0, 1.0)))
ob_left_arm.location = (2.001, -0.02463, -0.1646)
ob_left_arm.rotation_euler = (-0.04641, 0.05716, -0.01277)
ob_left_arm.scale = (0.8726, 1.0, 1.0)
_vg = ob_left_arm.vertex_groups.new(name='spine')
for _i, _w in zip([1, 3, 5, 7, 10, 13, 16, 19, 20], [0.0, 0.0, 0.0, 0.0, 0.0, 0.0, 0.0, 0.0, 0.0]): _vg.add([_i], _w, 'REPLACE')
_vg = ob_left_arm.vertex_groups.new(name='head')
_vg = ob_left_arm.vertex_groups.new(name='hip')
_vg = ob_left_arm.vertex_groups.new(name='upperarm.L')
_vg.add([1, 3, 5, 7, 10, 13, 16, 19, 20], 1.0, 'REPLACE')
_vg = ob_left_arm.vertex_groups.new(name='hand.L')
for _i, _w in zip([0, 1, 2, 3, 4, 5, 6, 7, 8, 9, 10, 11, 12, 13, 14, 15, 16, 17, 18, 19, 20, 21, 22, 23, 24, 25], [1.0, 0.0, 1.0, 0.0, 1.0, 0.0, 1.0, 0.0, 1.0, 0.0, 0.0, 0.0, 1.0, 0.0, 0.0, 1.0, 0.0, 0.0, 1.0, 0.0, 0.0, 1.0, 0.0, 0.0, 0.0, 0.0]): _vg.add([_i], _w, 'REPLACE')
_vg = ob_left_arm.vertex_groups.new(name='shoulder.L')
_vg = ob_left_arm.vertex_groups.new(name='lowerarm.L')
_vg.add([9, 11, 14, 17, 22, 23, 24, 25], 1.0, 'REPLACE')
_vg = ob_left_arm.vertex_groups.new(name='neck')
_vg = ob_left_arm.vertex_groups.new(name='shoulder.R')
_vg = ob_left_arm.vertex_groups.new(name='upperarm.R')
_vg = ob_left_arm.vertex_groups.new(name='lowerarm.R')
_vg = ob_left_arm.vertex_groups.new(name='hand.R')
_vg = ob_left_arm.vertex_groups.new(name='upperleg.L')
_vg = ob_left_arm.vertex_groups.new(name='lowerleg.L')
_vg = ob_left_arm.vertex_groups.new(name='foot.L')
_vg = ob_left_arm.vertex_groups.new(name='upperleg.R')
_vg = ob_left_arm.vertex_groups.new(name='lowerleg.R')
_vg = ob_left_arm.vertex_groups.new(name='foot.R')
_m = ob_left_arm.modifiers.new('Armature', 'ARMATURE')
_m.object = ob_king_armature
ob_right_ear.parent = ob_king_armature
ob_right_ear.matrix_parent_inverse = Matrix(((1.0, -0.0, -0.0, -0.02075), (-0.0, 1.0, 0.0, 0.00703), (-0.0, -0.0, 1.0, -4.335), (-0.0, 0.0, -0.0, 1.0)))
ob_right_ear.location = (-1.043, -0.01698, 1.844)
ob_right_ear.scale = (0.5929, 0.5125, 0.4669)
_vg = ob_right_ear.vertex_groups.new(name='hip')
_vg = ob_right_ear.vertex_groups.new(name='spine')
_vg = ob_right_ear.vertex_groups.new(name='neck')
_vg = ob_right_ear.vertex_groups.new(name='head')
_vg.add([0, 1, 2, 3, 4, 5, 6, 7], 1.0, 'REPLACE')
_vg = ob_right_ear.vertex_groups.new(name='shoulder.L')
_vg = ob_right_ear.vertex_groups.new(name='upperarm.L')
_vg = ob_right_ear.vertex_groups.new(name='lowerarm.L')
_vg = ob_right_ear.vertex_groups.new(name='hand.L')
_vg = ob_right_ear.vertex_groups.new(name='shoulder.R')
_vg = ob_right_ear.vertex_groups.new(name='upperarm.R')
_vg = ob_right_ear.vertex_groups.new(name='lowerarm.R')
_vg = ob_right_ear.vertex_groups.new(name='hand.R')
_m = ob_right_ear.modifiers.new('Armature', 'ARMATURE')
_m.object = ob_king_armature
ob_head.parent = ob_king_armature
ob_head.matrix_parent_inverse = Matrix(((1.0, -0.0, -0.0, -0.02075), (-0.0, 1.0, 0.0, 0.00703), (-0.0, -0.0, 1.0, -4.335), (-0.0, 0.0, -0.0, 1.0)))
ob_head.location = (0.1183, 2.318, 2.031)
_vg = ob_head.vertex_groups.new(name='head')
_vg.add([0, 1, 2, 3, 4, 5, 6, 7, 8, 9, 10, 11, 12, 13, 14, 15, 16, 17, 18, 19, 20, 21, 22, 23, 24, 25, 26, 27, 28, 29, 30, 31, 32, 33, 34, 35, 36, 37, 38, 39, 40, 41, 42, 43, 44, 45, 46, 47, 48, 49, 50, 51, 52, 53, 54, 55, 56, 57, 58, 59, 60, 61, 62, 63, 64, 65], 1.0, 'REPLACE')
_m = ob_head.modifiers.new('Armature', 'ARMATURE')
_m.object = ob_king_armature
ob_crownlet.parent = ob_king_armature
ob_crownlet.matrix_parent_inverse = Matrix(((1.0, -0.0, -0.0, -0.02075), (-0.0, 1.0, 0.0, 0.00703), (-0.0, -0.0, 1.0, -4.335), (-0.0, 0.0, -0.0, 1.0)))
ob_crownlet.location = (0.0004368, -0.1995, 2.824)
ob_crownlet.rotation_euler = (-0.1126, 0.1695, -0.01908)
_vg = ob_crownlet.vertex_groups.new(name='head')
_vg.add([0, 1, 2, 3, 4, 5, 6, 7, 8, 9, 10, 11, 12, 13, 14, 15, 16, 17, 18, 19, 20, 21, 22, 23, 24], 1.0, 'REPLACE')
_m = ob_crownlet.modifiers.new('Armature', 'ARMATURE')
_m.object = ob_king_armature
ob_left_ear.parent = ob_king_armature
ob_left_ear.matrix_parent_inverse = Matrix(((1.0, -0.0, -0.0, -0.02075), (-0.0, 1.0, 0.0, 0.00703), (-0.0, -0.0, 1.0, -4.335), (-0.0, 0.0, -0.0, 1.0)))
ob_left_ear.location = (0.8847, -0.01698, 1.844)
ob_left_ear.scale = (-0.5929, 0.5125, 0.4669)
_vg = ob_left_ear.vertex_groups.new(name='spine')
_vg = ob_left_ear.vertex_groups.new(name='head')
for _i, _w in zip([0, 1, 2, 3, 4, 5, 6, 7], [1.0, 0.999, 1.0, 0.9997, 1.0, 0.999, 1.0, 0.9992]): _vg.add([_i], _w, 'REPLACE')
_vg = ob_left_ear.vertex_groups.new(name='hip')
_vg = ob_left_ear.vertex_groups.new(name='root')
_vg = ob_left_ear.vertex_groups.new(name='upperarm.L')
_vg = ob_left_ear.vertex_groups.new(name='right arm')
_vg = ob_left_ear.vertex_groups.new(name='neck')
_vg = ob_left_ear.vertex_groups.new(name='shoulder.L')
_vg = ob_left_ear.vertex_groups.new(name='lowerarm.L')
_vg = ob_left_ear.vertex_groups.new(name='hand.L')
_vg = ob_left_ear.vertex_groups.new(name='shoulder.R')
_vg = ob_left_ear.vertex_groups.new(name='upperarm.R')
_vg = ob_left_ear.vertex_groups.new(name='lowerarm.R')
_vg = ob_left_ear.vertex_groups.new(name='hand.R')
_vg = ob_left_ear.vertex_groups.new(name='upperleg.L')
_vg = ob_left_ear.vertex_groups.new(name='lowerleg.L')
_vg = ob_left_ear.vertex_groups.new(name='foot.L')
_vg = ob_left_ear.vertex_groups.new(name='upperleg.R')
_vg = ob_left_ear.vertex_groups.new(name='lowerleg.R')
_vg = ob_left_ear.vertex_groups.new(name='foot.R')
_m = ob_left_ear.modifiers.new('Armature', 'ARMATURE')
_m.object = ob_king_armature
ob_right_arm.parent = ob_king_armature
ob_right_arm.matrix_parent_inverse = Matrix(((1.0, -0.0, -0.0, -0.02075), (-0.0, 1.0, 0.0, 0.00703), (-0.0, -0.0, 1.0, -4.335), (-0.0, 0.0, -0.0, 1.0)))
ob_right_arm.location = (-1.91, -0.02463, -0.09956)
ob_right_arm.rotation_euler = (3.095, -0.06096, 0.01277)
ob_right_arm.scale = (-0.8726, 1.0, 1.0)
_vg = ob_right_arm.vertex_groups.new(name='spine')
for _i, _w in zip([1, 3, 5, 7, 10, 13, 16, 19, 20], [0.0, 0.0, 0.0, 0.0, 0.0, 0.0, 0.0, 0.0, 0.0]): _vg.add([_i], _w, 'REPLACE')
_vg = ob_right_arm.vertex_groups.new(name='head')
_vg = ob_right_arm.vertex_groups.new(name='hip')
_vg = ob_right_arm.vertex_groups.new(name='upperarm.L')
for _i, _w in zip([1, 3, 5, 7, 10, 13, 16, 19, 20], [0.0, 0.0, 0.0, 0.0, 0.0, 0.0, 0.0, 0.0, 0.0]): _vg.add([_i], _w, 'REPLACE')
_vg = ob_right_arm.vertex_groups.new(name='hand.L')
for _i, _w in zip([0, 1, 2, 3, 4, 5, 6, 7, 8, 9, 10, 11, 12, 13, 14, 15, 16, 17, 18, 19, 20, 21, 22, 23, 24, 25], [0.0, 0.0, 0.0, 0.0, 0.0, 0.0, 0.0, 0.0, 0.0, 0.0, 0.0, 0.0, 0.0, 0.0, 0.0, 0.0, 0.0, 0.0, 0.0, 0.0, 0.0, 0.0, 0.0, 0.0, 0.0, 0.0]): _vg.add([_i], _w, 'REPLACE')
_vg = ob_right_arm.vertex_groups.new(name='shoulder.L')
_vg = ob_right_arm.vertex_groups.new(name='lowerarm.L')
for _i, _w in zip([9, 11, 14, 17, 22, 23, 24, 25], [0.0, 0.0, 0.0, 0.0, 0.0, 0.0, 0.0, 0.0]): _vg.add([_i], _w, 'REPLACE')
_vg = ob_right_arm.vertex_groups.new(name='neck')
_vg = ob_right_arm.vertex_groups.new(name='shoulder.R')
_vg = ob_right_arm.vertex_groups.new(name='upperarm.R')
_vg.add([1, 3, 5, 7, 10, 13, 16, 19, 20], 1.0, 'REPLACE')
_vg = ob_right_arm.vertex_groups.new(name='lowerarm.R')
_vg.add([9, 11, 14, 17, 22, 23, 24, 25], 1.0, 'REPLACE')
_vg = ob_right_arm.vertex_groups.new(name='hand.R')
_vg.add([0, 2, 4, 6, 8, 12, 15, 18, 21], 1.0, 'REPLACE')
_m = ob_right_arm.modifiers.new('Armature', 'ARMATURE')
_m.object = ob_king_armature

# ---- collection membership
scene.collection.objects.link(ob_king_armature)
scene.collection.objects.link(ob_body)
scene.collection.objects.link(ob_left_arm)
scene.collection.objects.link(ob_right_ear)
scene.collection.objects.link(ob_head)
scene.collection.objects.link(ob_crownlet)
scene.collection.objects.link(ob_left_ear)
scene.collection.objects.link(ob_right_arm)

# ---- scene / render settings (as saved in the file)
scene.frame_start = 1; scene.frame_end = 250; scene.frame_set(51)
scene.render.engine = 'BLENDER_EEVEE_NEXT'
bpy.context.view_layer.update()

# ---- added for rendering (the .blend has no active camera and no usable light): camera, sun
cam_auto = bpy.data.cameras.new('AutoCamera')
cam_auto.lens = 50.0
cam_auto.sensor_width = 36.0
cam_auto.clip_end = 1000.0
ob_auto_camera = bpy.data.objects.new('AutoCamera', cam_auto)
scene.collection.objects.link(ob_auto_camera)
ob_auto_camera.location = (11.1542, -11.9807, 7.25832)
ob_auto_camera.rotation_euler = (1.09748, -7.21219e-08, 0.694738)
scene.camera = ob_auto_camera
light_auto_sun = bpy.data.lights.new('AutoSun', 'SUN')
light_auto_sun.energy = 3.0
light_auto_sun.angle = 0.0523599
ob_auto_sun = bpy.data.objects.new('AutoSun', light_auto_sun)
scene.collection.objects.link(ob_auto_sun)
ob_auto_sun.rotation_euler = (0.872665, 0.174533, 0.523599)
bpy.context.view_layer.update()
